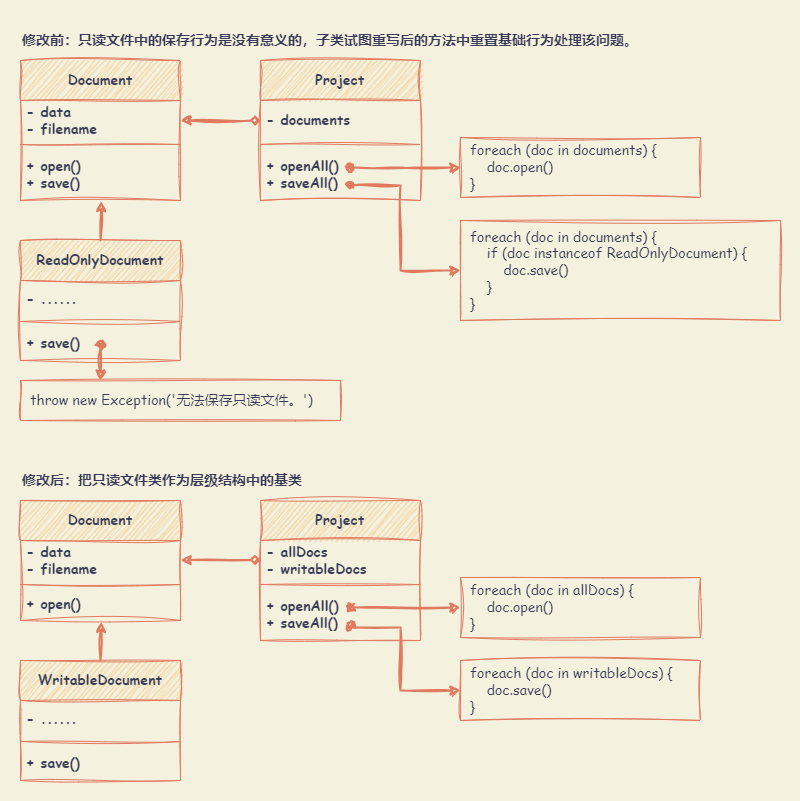

The diagram above was exported from draw.io. Its source (the exported page's mxGraphModel, read from the mxfile embedded in the PNG):
<mxGraphModel dx="1170" dy="672" grid="1" gridSize="10" guides="1" tooltips="1" connect="1" arrows="1" fold="1" page="1" pageScale="1" pageWidth="827" pageHeight="1169" background="#F4F1DE" math="0" shadow="0">
  <root>
    <mxCell id="0" />
    <mxCell id="1" parent="0" />
    <mxCell id="XkRUTfZeMs0U-APjxfhS-48" value="" style="rounded=0;whiteSpace=wrap;html=1;sketch=1;hachureGap=4;jiggle=2;curveFitting=1;strokeColor=none;fontFamily=Architects Daughter;fontSource=https%3A%2F%2Ffonts.googleapis.com%2Fcss%3Ffamily%3DArchitects%2BDaughter;fontSize=20;fontColor=#393C56;fillColor=none;" vertex="1" parent="1">
      <mxGeometry x="60" y="140" width="800" height="800" as="geometry" />
    </mxCell>
    <mxCell id="XkRUTfZeMs0U-APjxfhS-1" value="Document" style="swimlane;fontStyle=1;align=center;verticalAlign=middle;childLayout=stackLayout;horizontal=1;startSize=40;horizontalStack=0;resizeParent=1;resizeParentMax=0;resizeLast=0;collapsible=1;marginBottom=0;whiteSpace=wrap;html=1;sketch=1;hachureGap=4;jiggle=2;curveFitting=1;fontFamily=Comic Sans MS;fontSize=14;labelBackgroundColor=none;fillColor=#F2CC8F;strokeColor=#E07A5F;fontColor=#393C56;" vertex="1" parent="1">
      <mxGeometry x="80" y="200" width="160" height="140" as="geometry" />
    </mxCell>
    <mxCell id="XkRUTfZeMs0U-APjxfhS-2" value="- data&lt;br&gt;- filename" style="text;strokeColor=none;fillColor=none;align=left;verticalAlign=middle;spacingLeft=4;spacingRight=4;overflow=hidden;rotatable=0;points=[[0,0.5],[1,0.5]];portConstraint=eastwest;whiteSpace=wrap;html=1;fontSize=14;fontFamily=Comic Sans MS;labelBackgroundColor=none;fontColor=#393C56;fontStyle=1" vertex="1" parent="XkRUTfZeMs0U-APjxfhS-1">
      <mxGeometry y="40" width="160" height="40" as="geometry" />
    </mxCell>
    <mxCell id="XkRUTfZeMs0U-APjxfhS-3" value="" style="line;strokeWidth=1;fillColor=none;align=left;verticalAlign=middle;spacingTop=-1;spacingLeft=3;spacingRight=3;rotatable=0;labelPosition=right;points=[];portConstraint=eastwest;strokeColor=#E07A5F;sketch=1;hachureGap=4;jiggle=2;curveFitting=1;fontFamily=Comic Sans MS;fontSize=14;labelBackgroundColor=none;fontColor=#393C56;fontStyle=1" vertex="1" parent="XkRUTfZeMs0U-APjxfhS-1">
      <mxGeometry y="80" width="160" height="8" as="geometry" />
    </mxCell>
    <mxCell id="XkRUTfZeMs0U-APjxfhS-4" value="+ open()&lt;br&gt;+ save()" style="text;strokeColor=none;fillColor=none;align=left;verticalAlign=middle;spacingLeft=4;spacingRight=4;overflow=hidden;rotatable=0;points=[[0,0.5],[1,0.5]];portConstraint=eastwest;whiteSpace=wrap;html=1;fontSize=14;fontFamily=Comic Sans MS;labelBackgroundColor=none;fontColor=#393C56;fontStyle=1" vertex="1" parent="XkRUTfZeMs0U-APjxfhS-1">
      <mxGeometry y="88" width="160" height="52" as="geometry" />
    </mxCell>
    <mxCell id="XkRUTfZeMs0U-APjxfhS-5" value="Project" style="swimlane;fontStyle=1;align=center;verticalAlign=middle;childLayout=stackLayout;horizontal=1;startSize=40;horizontalStack=0;resizeParent=1;resizeParentMax=0;resizeLast=0;collapsible=1;marginBottom=0;whiteSpace=wrap;html=1;sketch=1;hachureGap=4;jiggle=2;curveFitting=1;fontFamily=Comic Sans MS;fontSize=14;labelBackgroundColor=none;fillColor=#F2CC8F;strokeColor=#E07A5F;fontColor=#393C56;" vertex="1" parent="1">
      <mxGeometry x="320" y="200" width="160" height="140" as="geometry" />
    </mxCell>
    <mxCell id="XkRUTfZeMs0U-APjxfhS-6" value="- documents" style="text;strokeColor=none;fillColor=none;align=left;verticalAlign=middle;spacingLeft=4;spacingRight=4;overflow=hidden;rotatable=0;points=[[0,0.5],[1,0.5]];portConstraint=eastwest;whiteSpace=wrap;html=1;fontSize=14;fontFamily=Comic Sans MS;labelBackgroundColor=none;fontColor=#393C56;fontStyle=1" vertex="1" parent="XkRUTfZeMs0U-APjxfhS-5">
      <mxGeometry y="40" width="160" height="40" as="geometry" />
    </mxCell>
    <mxCell id="XkRUTfZeMs0U-APjxfhS-7" value="" style="line;strokeWidth=1;fillColor=none;align=left;verticalAlign=middle;spacingTop=-1;spacingLeft=3;spacingRight=3;rotatable=0;labelPosition=right;points=[];portConstraint=eastwest;strokeColor=#E07A5F;sketch=1;hachureGap=4;jiggle=2;curveFitting=1;fontFamily=Comic Sans MS;fontSize=14;labelBackgroundColor=none;fontColor=#393C56;fontStyle=1" vertex="1" parent="XkRUTfZeMs0U-APjxfhS-5">
      <mxGeometry y="80" width="160" height="8" as="geometry" />
    </mxCell>
    <mxCell id="XkRUTfZeMs0U-APjxfhS-8" value="+ openAll()&lt;br&gt;+ saveAll()" style="text;strokeColor=none;fillColor=none;align=left;verticalAlign=middle;spacingLeft=4;spacingRight=4;overflow=hidden;rotatable=0;points=[[0,0.5],[1,0.5]];portConstraint=eastwest;whiteSpace=wrap;html=1;fontSize=14;fontFamily=Comic Sans MS;labelBackgroundColor=none;fontColor=#393C56;fontStyle=1" vertex="1" parent="XkRUTfZeMs0U-APjxfhS-5">
      <mxGeometry y="88" width="160" height="52" as="geometry" />
    </mxCell>
    <mxCell id="XkRUTfZeMs0U-APjxfhS-39" style="edgeStyle=orthogonalEdgeStyle;rounded=0;sketch=1;hachureGap=4;jiggle=2;curveFitting=1;orthogonalLoop=1;jettySize=auto;html=1;exitX=0.5;exitY=0;exitDx=0;exitDy=0;entryX=0.505;entryY=1.01;entryDx=0;entryDy=0;entryPerimeter=0;strokeColor=#E07A5F;fontFamily=Architects Daughter;fontSource=https%3A%2F%2Ffonts.googleapis.com%2Fcss%3Ffamily%3DArchitects%2BDaughter;fontSize=16;fontColor=#393C56;fillColor=#F2CC8F;strokeWidth=2;" edge="1" parent="1" source="XkRUTfZeMs0U-APjxfhS-9" target="XkRUTfZeMs0U-APjxfhS-4">
      <mxGeometry relative="1" as="geometry" />
    </mxCell>
    <mxCell id="XkRUTfZeMs0U-APjxfhS-9" value="ReadOnlyDocument" style="swimlane;fontStyle=1;align=center;verticalAlign=middle;childLayout=stackLayout;horizontal=1;startSize=40;horizontalStack=0;resizeParent=1;resizeParentMax=0;resizeLast=0;collapsible=1;marginBottom=0;whiteSpace=wrap;html=1;sketch=1;hachureGap=4;jiggle=2;curveFitting=1;fontFamily=Comic Sans MS;fontSize=14;labelBackgroundColor=none;fillColor=#F2CC8F;strokeColor=#E07A5F;fontColor=#393C56;" vertex="1" parent="1">
      <mxGeometry x="80" y="380" width="160" height="120" as="geometry" />
    </mxCell>
    <mxCell id="XkRUTfZeMs0U-APjxfhS-10" value="- ......" style="text;strokeColor=none;fillColor=none;align=left;verticalAlign=middle;spacingLeft=4;spacingRight=4;overflow=hidden;rotatable=0;points=[[0,0.5],[1,0.5]];portConstraint=eastwest;whiteSpace=wrap;html=1;fontSize=14;fontFamily=Comic Sans MS;labelBackgroundColor=none;fontColor=#393C56;fontStyle=1" vertex="1" parent="XkRUTfZeMs0U-APjxfhS-9">
      <mxGeometry y="40" width="160" height="37" as="geometry" />
    </mxCell>
    <mxCell id="XkRUTfZeMs0U-APjxfhS-11" value="" style="line;strokeWidth=1;fillColor=none;align=left;verticalAlign=middle;spacingTop=-1;spacingLeft=3;spacingRight=3;rotatable=0;labelPosition=right;points=[];portConstraint=eastwest;strokeColor=#E07A5F;sketch=1;hachureGap=4;jiggle=2;curveFitting=1;fontFamily=Comic Sans MS;fontSize=14;labelBackgroundColor=none;fontColor=#393C56;fontStyle=1" vertex="1" parent="XkRUTfZeMs0U-APjxfhS-9">
      <mxGeometry y="77" width="160" height="8" as="geometry" />
    </mxCell>
    <mxCell id="XkRUTfZeMs0U-APjxfhS-12" value="+ save()" style="text;strokeColor=none;fillColor=none;align=left;verticalAlign=middle;spacingLeft=4;spacingRight=4;overflow=hidden;rotatable=0;points=[[0,0.5],[1,0.5]];portConstraint=eastwest;whiteSpace=wrap;html=1;fontSize=14;fontFamily=Comic Sans MS;labelBackgroundColor=none;fontColor=#393C56;fontStyle=1" vertex="1" parent="XkRUTfZeMs0U-APjxfhS-9">
      <mxGeometry y="85" width="160" height="35" as="geometry" />
    </mxCell>
    <mxCell id="XkRUTfZeMs0U-APjxfhS-20" style="edgeStyle=orthogonalEdgeStyle;rounded=0;sketch=1;hachureGap=4;jiggle=2;curveFitting=1;orthogonalLoop=1;jettySize=auto;html=1;exitX=0.563;exitY=0.423;exitDx=0;exitDy=0;entryX=0.25;entryY=0;entryDx=0;entryDy=0;strokeColor=#E07A5F;fontFamily=Architects Daughter;fontSource=https%3A%2F%2Ffonts.googleapis.com%2Fcss%3Ffamily%3DArchitects%2BDaughter;fontSize=16;fontColor=#393C56;fillColor=#F2CC8F;startArrow=oval;startFill=1;exitPerimeter=0;strokeWidth=2;" edge="1" parent="XkRUTfZeMs0U-APjxfhS-9" target="XkRUTfZeMs0U-APjxfhS-17">
      <mxGeometry relative="1" as="geometry">
        <mxPoint x="79.99999999999994" y="104.26599999999996" as="sourcePoint" />
        <mxPoint x="189.92000000000002" y="104.26999999999998" as="targetPoint" />
      </mxGeometry>
    </mxCell>
    <mxCell id="XkRUTfZeMs0U-APjxfhS-13" value="修改前：只读文件中的保存行为是没有意义的，子类试图重写后的方法中重置基础行为处理该问题。" style="text;html=1;strokeColor=none;fillColor=none;align=left;verticalAlign=middle;whiteSpace=wrap;rounded=0;fontSize=14;fontFamily=Comic Sans MS;fontColor=#393C56;fontStyle=1" vertex="1" parent="1">
      <mxGeometry x="80" y="160" width="640" height="40" as="geometry" />
    </mxCell>
    <mxCell id="XkRUTfZeMs0U-APjxfhS-14" style="edgeStyle=orthogonalEdgeStyle;rounded=0;sketch=1;hachureGap=4;jiggle=2;curveFitting=1;orthogonalLoop=1;jettySize=auto;html=1;exitX=0;exitY=0.5;exitDx=0;exitDy=0;entryX=1;entryY=0.5;entryDx=0;entryDy=0;strokeColor=#E07A5F;fontFamily=Architects Daughter;fontSource=https%3A%2F%2Ffonts.googleapis.com%2Fcss%3Ffamily%3DArchitects%2BDaughter;fontSize=16;fontColor=#393C56;fillColor=#F2CC8F;startArrow=diamond;startFill=1;strokeWidth=2;" edge="1" parent="1" source="XkRUTfZeMs0U-APjxfhS-6" target="XkRUTfZeMs0U-APjxfhS-2">
      <mxGeometry relative="1" as="geometry" />
    </mxCell>
    <mxCell id="XkRUTfZeMs0U-APjxfhS-15" value="foreach (doc in documents) {&lt;br&gt;&amp;nbsp; &amp;nbsp; doc.open()&lt;br&gt;}" style="rounded=0;whiteSpace=wrap;html=1;sketch=1;hachureGap=4;jiggle=2;curveFitting=1;strokeColor=#E07A5F;fontFamily=Comic Sans MS;fontSize=14;fontColor=#393C56;fillColor=none;align=left;spacing=10;" vertex="1" parent="1">
      <mxGeometry x="520" y="277" width="240" height="60" as="geometry" />
    </mxCell>
    <mxCell id="XkRUTfZeMs0U-APjxfhS-16" value="foreach (doc in documents) {&lt;br&gt;&amp;nbsp; &amp;nbsp; if (doc instanceof ReadOnlyDocument) {&lt;br&gt;&amp;nbsp; &amp;nbsp; &amp;nbsp; &amp;nbsp; doc.save()&lt;br&gt;&amp;nbsp; &amp;nbsp; }&lt;br&gt;}" style="rounded=0;whiteSpace=wrap;html=1;sketch=1;hachureGap=4;jiggle=2;curveFitting=1;strokeColor=#E07A5F;fontFamily=Comic Sans MS;fontSize=14;fontColor=#393C56;fillColor=none;align=left;spacing=10;" vertex="1" parent="1">
      <mxGeometry x="520" y="360" width="320" height="100" as="geometry" />
    </mxCell>
    <mxCell id="XkRUTfZeMs0U-APjxfhS-17" value="throw new Exception('无法保存只读文件。')" style="rounded=0;whiteSpace=wrap;html=1;sketch=1;hachureGap=4;jiggle=2;curveFitting=1;strokeColor=#E07A5F;fontFamily=Comic Sans MS;fontSize=14;fontColor=#393C56;fillColor=none;align=left;spacing=10;" vertex="1" parent="1">
      <mxGeometry x="80" y="520" width="320" height="40" as="geometry" />
    </mxCell>
    <mxCell id="XkRUTfZeMs0U-APjxfhS-18" style="edgeStyle=orthogonalEdgeStyle;rounded=0;sketch=1;hachureGap=4;jiggle=2;curveFitting=1;orthogonalLoop=1;jettySize=auto;html=1;exitX=0.563;exitY=0.423;exitDx=0;exitDy=0;entryX=0;entryY=0.5;entryDx=0;entryDy=0;strokeColor=#E07A5F;fontFamily=Architects Daughter;fontSource=https%3A%2F%2Ffonts.googleapis.com%2Fcss%3Ffamily%3DArchitects%2BDaughter;fontSize=16;fontColor=#393C56;fillColor=#F2CC8F;startArrow=oval;startFill=1;exitPerimeter=0;strokeWidth=2;" edge="1" parent="1" target="XkRUTfZeMs0U-APjxfhS-15">
      <mxGeometry relative="1" as="geometry">
        <mxPoint x="410.0799999999999" y="306.996" as="sourcePoint" />
        <mxPoint x="413" y="307" as="targetPoint" />
      </mxGeometry>
    </mxCell>
    <mxCell id="XkRUTfZeMs0U-APjxfhS-19" style="edgeStyle=orthogonalEdgeStyle;rounded=0;sketch=1;hachureGap=4;jiggle=2;curveFitting=1;orthogonalLoop=1;jettySize=auto;html=1;exitX=0.563;exitY=0.423;exitDx=0;exitDy=0;entryX=0;entryY=0.5;entryDx=0;entryDy=0;strokeColor=#E07A5F;fontFamily=Architects Daughter;fontSource=https%3A%2F%2Ffonts.googleapis.com%2Fcss%3Ffamily%3DArchitects%2BDaughter;fontSize=16;fontColor=#393C56;fillColor=#F2CC8F;startArrow=oval;startFill=1;exitPerimeter=0;strokeWidth=2;" edge="1" parent="1" target="XkRUTfZeMs0U-APjxfhS-16">
      <mxGeometry relative="1" as="geometry">
        <mxPoint x="410.0799999999999" y="323.996" as="sourcePoint" />
        <mxPoint x="520" y="324" as="targetPoint" />
        <Array as="points">
          <mxPoint x="410" y="325" />
          <mxPoint x="460" y="325" />
          <mxPoint x="460" y="410" />
        </Array>
      </mxGeometry>
    </mxCell>
    <mxCell id="XkRUTfZeMs0U-APjxfhS-21" value="修改后：把只读文件类作为层级结构中的基类" style="text;html=1;strokeColor=none;fillColor=none;align=left;verticalAlign=middle;whiteSpace=wrap;rounded=0;fontSize=14;fontFamily=Comic Sans MS;fontColor=#393C56;fontStyle=1" vertex="1" parent="1">
      <mxGeometry x="80" y="600" width="640" height="40" as="geometry" />
    </mxCell>
    <mxCell id="XkRUTfZeMs0U-APjxfhS-22" value="Document" style="swimlane;fontStyle=1;align=center;verticalAlign=middle;childLayout=stackLayout;horizontal=1;startSize=40;horizontalStack=0;resizeParent=1;resizeParentMax=0;resizeLast=0;collapsible=1;marginBottom=0;whiteSpace=wrap;html=1;sketch=1;hachureGap=4;jiggle=2;curveFitting=1;fontFamily=Comic Sans MS;fontSize=14;labelBackgroundColor=none;fillColor=#F2CC8F;strokeColor=#E07A5F;fontColor=#393C56;" vertex="1" parent="1">
      <mxGeometry x="80" y="640" width="160" height="120" as="geometry" />
    </mxCell>
    <mxCell id="XkRUTfZeMs0U-APjxfhS-23" value="- data&lt;br&gt;- filename" style="text;strokeColor=none;fillColor=none;align=left;verticalAlign=middle;spacingLeft=4;spacingRight=4;overflow=hidden;rotatable=0;points=[[0,0.5],[1,0.5]];portConstraint=eastwest;whiteSpace=wrap;html=1;fontSize=14;fontFamily=Comic Sans MS;labelBackgroundColor=none;fontColor=#393C56;fontStyle=1" vertex="1" parent="XkRUTfZeMs0U-APjxfhS-22">
      <mxGeometry y="40" width="160" height="40" as="geometry" />
    </mxCell>
    <mxCell id="XkRUTfZeMs0U-APjxfhS-24" value="" style="line;strokeWidth=1;fillColor=none;align=left;verticalAlign=middle;spacingTop=-1;spacingLeft=3;spacingRight=3;rotatable=0;labelPosition=right;points=[];portConstraint=eastwest;strokeColor=#E07A5F;sketch=1;hachureGap=4;jiggle=2;curveFitting=1;fontFamily=Comic Sans MS;fontSize=14;labelBackgroundColor=none;fontColor=#393C56;fontStyle=1" vertex="1" parent="XkRUTfZeMs0U-APjxfhS-22">
      <mxGeometry y="80" width="160" height="8" as="geometry" />
    </mxCell>
    <mxCell id="XkRUTfZeMs0U-APjxfhS-25" value="+ open()" style="text;strokeColor=none;fillColor=none;align=left;verticalAlign=middle;spacingLeft=4;spacingRight=4;overflow=hidden;rotatable=0;points=[[0,0.5],[1,0.5]];portConstraint=eastwest;whiteSpace=wrap;html=1;fontSize=14;fontFamily=Comic Sans MS;labelBackgroundColor=none;fontColor=#393C56;fontStyle=1" vertex="1" parent="XkRUTfZeMs0U-APjxfhS-22">
      <mxGeometry y="88" width="160" height="32" as="geometry" />
    </mxCell>
    <mxCell id="XkRUTfZeMs0U-APjxfhS-26" value="Project" style="swimlane;fontStyle=1;align=center;verticalAlign=middle;childLayout=stackLayout;horizontal=1;startSize=40;horizontalStack=0;resizeParent=1;resizeParentMax=0;resizeLast=0;collapsible=1;marginBottom=0;whiteSpace=wrap;html=1;sketch=1;hachureGap=4;jiggle=2;curveFitting=1;fontFamily=Comic Sans MS;fontSize=14;labelBackgroundColor=none;fillColor=#F2CC8F;strokeColor=#E07A5F;fontColor=#393C56;" vertex="1" parent="1">
      <mxGeometry x="320" y="640" width="160" height="140" as="geometry" />
    </mxCell>
    <mxCell id="XkRUTfZeMs0U-APjxfhS-27" value="- allDocs&lt;br&gt;- writableDocs" style="text;strokeColor=none;fillColor=none;align=left;verticalAlign=middle;spacingLeft=4;spacingRight=4;overflow=hidden;rotatable=0;points=[[0,0.5],[1,0.5]];portConstraint=eastwest;whiteSpace=wrap;html=1;fontSize=14;fontFamily=Comic Sans MS;labelBackgroundColor=none;fontColor=#393C56;fontStyle=1" vertex="1" parent="XkRUTfZeMs0U-APjxfhS-26">
      <mxGeometry y="40" width="160" height="40" as="geometry" />
    </mxCell>
    <mxCell id="XkRUTfZeMs0U-APjxfhS-28" value="" style="line;strokeWidth=1;fillColor=none;align=left;verticalAlign=middle;spacingTop=-1;spacingLeft=3;spacingRight=3;rotatable=0;labelPosition=right;points=[];portConstraint=eastwest;strokeColor=#E07A5F;sketch=1;hachureGap=4;jiggle=2;curveFitting=1;fontFamily=Comic Sans MS;fontSize=14;labelBackgroundColor=none;fontColor=#393C56;fontStyle=1" vertex="1" parent="XkRUTfZeMs0U-APjxfhS-26">
      <mxGeometry y="80" width="160" height="8" as="geometry" />
    </mxCell>
    <mxCell id="XkRUTfZeMs0U-APjxfhS-31" style="edgeStyle=orthogonalEdgeStyle;rounded=0;sketch=1;hachureGap=4;jiggle=2;curveFitting=1;orthogonalLoop=1;jettySize=auto;html=1;exitX=0.563;exitY=0.423;exitDx=0;exitDy=0;entryX=0;entryY=0.5;entryDx=0;entryDy=0;strokeColor=#E07A5F;fontFamily=Architects Daughter;fontSource=https%3A%2F%2Ffonts.googleapis.com%2Fcss%3Ffamily%3DArchitects%2BDaughter;fontSize=16;fontColor=#393C56;fillColor=#F2CC8F;startArrow=oval;startFill=1;exitPerimeter=0;strokeWidth=2;" edge="1" parent="XkRUTfZeMs0U-APjxfhS-26">
      <mxGeometry relative="1" as="geometry">
        <mxPoint x="89.99999999999994" y="106.99599999999998" as="sourcePoint" />
        <mxPoint x="199.91999999999996" y="107" as="targetPoint" />
      </mxGeometry>
    </mxCell>
    <mxCell id="XkRUTfZeMs0U-APjxfhS-29" value="+ openAll()&lt;br&gt;+ saveAll()" style="text;strokeColor=none;fillColor=none;align=left;verticalAlign=middle;spacingLeft=4;spacingRight=4;overflow=hidden;rotatable=0;points=[[0,0.5],[1,0.5]];portConstraint=eastwest;whiteSpace=wrap;html=1;fontSize=14;fontFamily=Comic Sans MS;labelBackgroundColor=none;fontColor=#393C56;fontStyle=1" vertex="1" parent="XkRUTfZeMs0U-APjxfhS-26">
      <mxGeometry y="88" width="160" height="52" as="geometry" />
    </mxCell>
    <mxCell id="XkRUTfZeMs0U-APjxfhS-30" value="foreach (doc in allDocs) {&lt;br&gt;&amp;nbsp; &amp;nbsp; doc.open()&lt;br&gt;}" style="rounded=0;whiteSpace=wrap;html=1;sketch=1;hachureGap=4;jiggle=2;curveFitting=1;strokeColor=#E07A5F;fontFamily=Comic Sans MS;fontSize=14;fontColor=#393C56;fillColor=none;align=left;spacing=10;" vertex="1" parent="1">
      <mxGeometry x="520" y="717" width="240" height="60" as="geometry" />
    </mxCell>
    <mxCell id="XkRUTfZeMs0U-APjxfhS-32" value="foreach (doc in writableDocs) {&lt;br&gt;&amp;nbsp; &amp;nbsp; doc.save()&lt;br&gt;}" style="rounded=0;whiteSpace=wrap;html=1;sketch=1;hachureGap=4;jiggle=2;curveFitting=1;strokeColor=#E07A5F;fontFamily=Comic Sans MS;fontSize=14;fontColor=#393C56;fillColor=none;align=left;spacing=10;" vertex="1" parent="1">
      <mxGeometry x="520" y="800" width="240" height="60" as="geometry" />
    </mxCell>
    <mxCell id="XkRUTfZeMs0U-APjxfhS-33" style="edgeStyle=orthogonalEdgeStyle;rounded=0;sketch=1;hachureGap=4;jiggle=2;curveFitting=1;orthogonalLoop=1;jettySize=auto;html=1;exitX=0.563;exitY=0.423;exitDx=0;exitDy=0;entryX=0;entryY=0.5;entryDx=0;entryDy=0;strokeColor=#E07A5F;fontFamily=Architects Daughter;fontSource=https%3A%2F%2Ffonts.googleapis.com%2Fcss%3Ffamily%3DArchitects%2BDaughter;fontSize=16;fontColor=#393C56;fillColor=#F2CC8F;startArrow=oval;startFill=1;exitPerimeter=0;strokeWidth=2;" edge="1" parent="1" target="XkRUTfZeMs0U-APjxfhS-32">
      <mxGeometry relative="1" as="geometry">
        <mxPoint x="409.99999999999994" y="765.996" as="sourcePoint" />
        <mxPoint x="519.92" y="766" as="targetPoint" />
        <Array as="points">
          <mxPoint x="410" y="767" />
          <mxPoint x="460" y="767" />
          <mxPoint x="460" y="830" />
        </Array>
      </mxGeometry>
    </mxCell>
    <mxCell id="XkRUTfZeMs0U-APjxfhS-40" style="edgeStyle=orthogonalEdgeStyle;rounded=0;sketch=1;hachureGap=4;jiggle=2;curveFitting=1;orthogonalLoop=1;jettySize=auto;html=1;exitX=0.5;exitY=0;exitDx=0;exitDy=0;entryX=0.505;entryY=1.042;entryDx=0;entryDy=0;entryPerimeter=0;strokeColor=#E07A5F;fontFamily=Architects Daughter;fontSource=https%3A%2F%2Ffonts.googleapis.com%2Fcss%3Ffamily%3DArchitects%2BDaughter;fontSize=16;fontColor=#393C56;fillColor=#F2CC8F;strokeWidth=2;" edge="1" parent="1" source="XkRUTfZeMs0U-APjxfhS-34" target="XkRUTfZeMs0U-APjxfhS-25">
      <mxGeometry relative="1" as="geometry" />
    </mxCell>
    <mxCell id="XkRUTfZeMs0U-APjxfhS-34" value="WritableDocument" style="swimlane;fontStyle=1;align=center;verticalAlign=middle;childLayout=stackLayout;horizontal=1;startSize=40;horizontalStack=0;resizeParent=1;resizeParentMax=0;resizeLast=0;collapsible=1;marginBottom=0;whiteSpace=wrap;html=1;sketch=1;hachureGap=4;jiggle=2;curveFitting=1;fontFamily=Comic Sans MS;fontSize=14;labelBackgroundColor=none;fillColor=#F2CC8F;strokeColor=#E07A5F;fontColor=#393C56;" vertex="1" parent="1">
      <mxGeometry x="80" y="800" width="160" height="120" as="geometry" />
    </mxCell>
    <mxCell id="XkRUTfZeMs0U-APjxfhS-35" value="- ......" style="text;strokeColor=none;fillColor=none;align=left;verticalAlign=middle;spacingLeft=4;spacingRight=4;overflow=hidden;rotatable=0;points=[[0,0.5],[1,0.5]];portConstraint=eastwest;whiteSpace=wrap;html=1;fontSize=14;fontFamily=Comic Sans MS;labelBackgroundColor=none;fontColor=#393C56;fontStyle=1" vertex="1" parent="XkRUTfZeMs0U-APjxfhS-34">
      <mxGeometry y="40" width="160" height="37" as="geometry" />
    </mxCell>
    <mxCell id="XkRUTfZeMs0U-APjxfhS-36" value="" style="line;strokeWidth=1;fillColor=none;align=left;verticalAlign=middle;spacingTop=-1;spacingLeft=3;spacingRight=3;rotatable=0;labelPosition=right;points=[];portConstraint=eastwest;strokeColor=#E07A5F;sketch=1;hachureGap=4;jiggle=2;curveFitting=1;fontFamily=Comic Sans MS;fontSize=14;labelBackgroundColor=none;fontColor=#393C56;fontStyle=1" vertex="1" parent="XkRUTfZeMs0U-APjxfhS-34">
      <mxGeometry y="77" width="160" height="8" as="geometry" />
    </mxCell>
    <mxCell id="XkRUTfZeMs0U-APjxfhS-37" value="+ save()" style="text;strokeColor=none;fillColor=none;align=left;verticalAlign=middle;spacingLeft=4;spacingRight=4;overflow=hidden;rotatable=0;points=[[0,0.5],[1,0.5]];portConstraint=eastwest;whiteSpace=wrap;html=1;fontSize=14;fontFamily=Comic Sans MS;labelBackgroundColor=none;fontColor=#393C56;fontStyle=1" vertex="1" parent="XkRUTfZeMs0U-APjxfhS-34">
      <mxGeometry y="85" width="160" height="35" as="geometry" />
    </mxCell>
    <mxCell id="XkRUTfZeMs0U-APjxfhS-41" style="edgeStyle=orthogonalEdgeStyle;rounded=0;sketch=1;hachureGap=4;jiggle=2;curveFitting=1;orthogonalLoop=1;jettySize=auto;html=1;exitX=0;exitY=0.5;exitDx=0;exitDy=0;entryX=1;entryY=0.5;entryDx=0;entryDy=0;strokeColor=#E07A5F;fontFamily=Architects Daughter;fontSource=https%3A%2F%2Ffonts.googleapis.com%2Fcss%3Ffamily%3DArchitects%2BDaughter;fontSize=16;fontColor=#393C56;fillColor=#F2CC8F;startArrow=diamond;startFill=1;strokeWidth=2;" edge="1" parent="1">
      <mxGeometry relative="1" as="geometry">
        <mxPoint x="320" y="699.5799999999999" as="sourcePoint" />
        <mxPoint x="240" y="699.5799999999999" as="targetPoint" />
      </mxGeometry>
    </mxCell>
  </root>
</mxGraphModel>